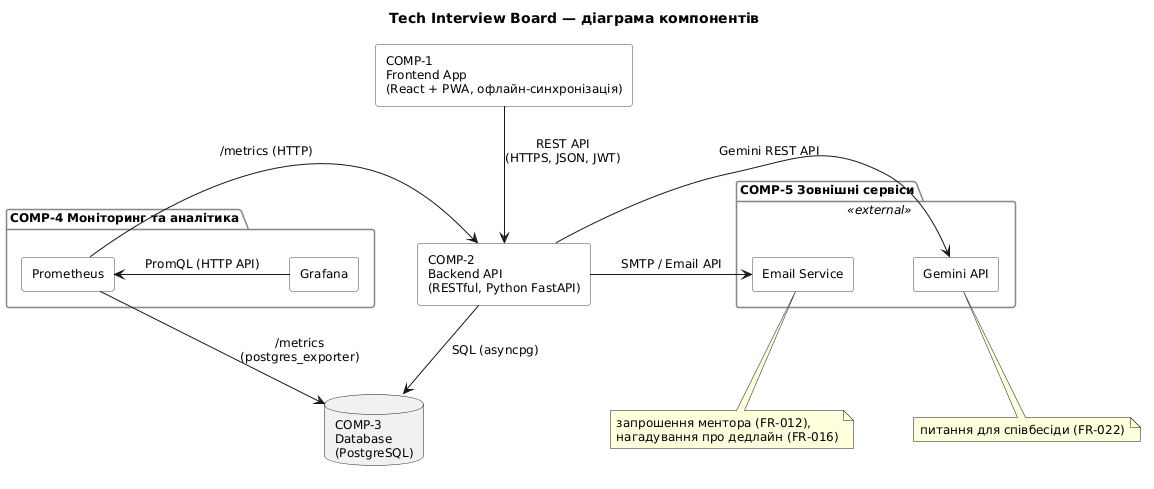

The diagram above was rendered by PlantUML. Its source (embedded in the PNG):
@startuml component-diagram
' Використання ШІ: Claude Code — генерація PlantUML за ескізом команди та
' артефактами high-level-design.md, traceability-matrix.md, ADR-001 - ADR-003.
' Верифікація: склад компонентів звірено з реєстром COMP-1 - COMP-5, рендер перевірено вручну.

title Tech Interview Board — діаграма компонентів

skinparam componentStyle rectangle
skinparam defaultFontSize 12
skinparam nodesep 60
skinparam ranksep 60
skinparam component {
  BackgroundColor White
  BorderColor #444444
}
skinparam package {
  BorderColor #888888
  BackgroundColor #FAFAFA
}

component "COMP-1\nFrontend App\n(React + PWA, офлайн-синхронізація)" as fe
component "COMP-2\nBackend API\n(RESTful, Python FastAPI)" as be
database "COMP-3\nDatabase\n(PostgreSQL)" as db

package "COMP-4 Моніторинг та аналітика" {
  component "Prometheus" as prom
  component "Grafana" as graf
}

package "COMP-5 Зовнішні сервіси" <<external>> {
  component "Email Service" as email
  component "Gemini API" as gemini
}

note bottom of email
  запрошення ментора (FR-012),
  нагадування про дедлайн (FR-016)
end note
note bottom of gemini
  питання для співбесіди (FR-022)
end note

' Стрілка залежності: від того, хто викликає, до того, хто надає інтерфейс
fe -down-> be : REST API\n(HTTPS, JSON, JWT)
be -down-> db : SQL (asyncpg)

prom -left-> be : /metrics (HTTP)
prom -down-> db : /metrics\n(postgres_exporter)
graf -left-> prom : PromQL (HTTP API)

be -left-> email : SMTP / Email API
be -left-> gemini : Gemini REST API

@enduml